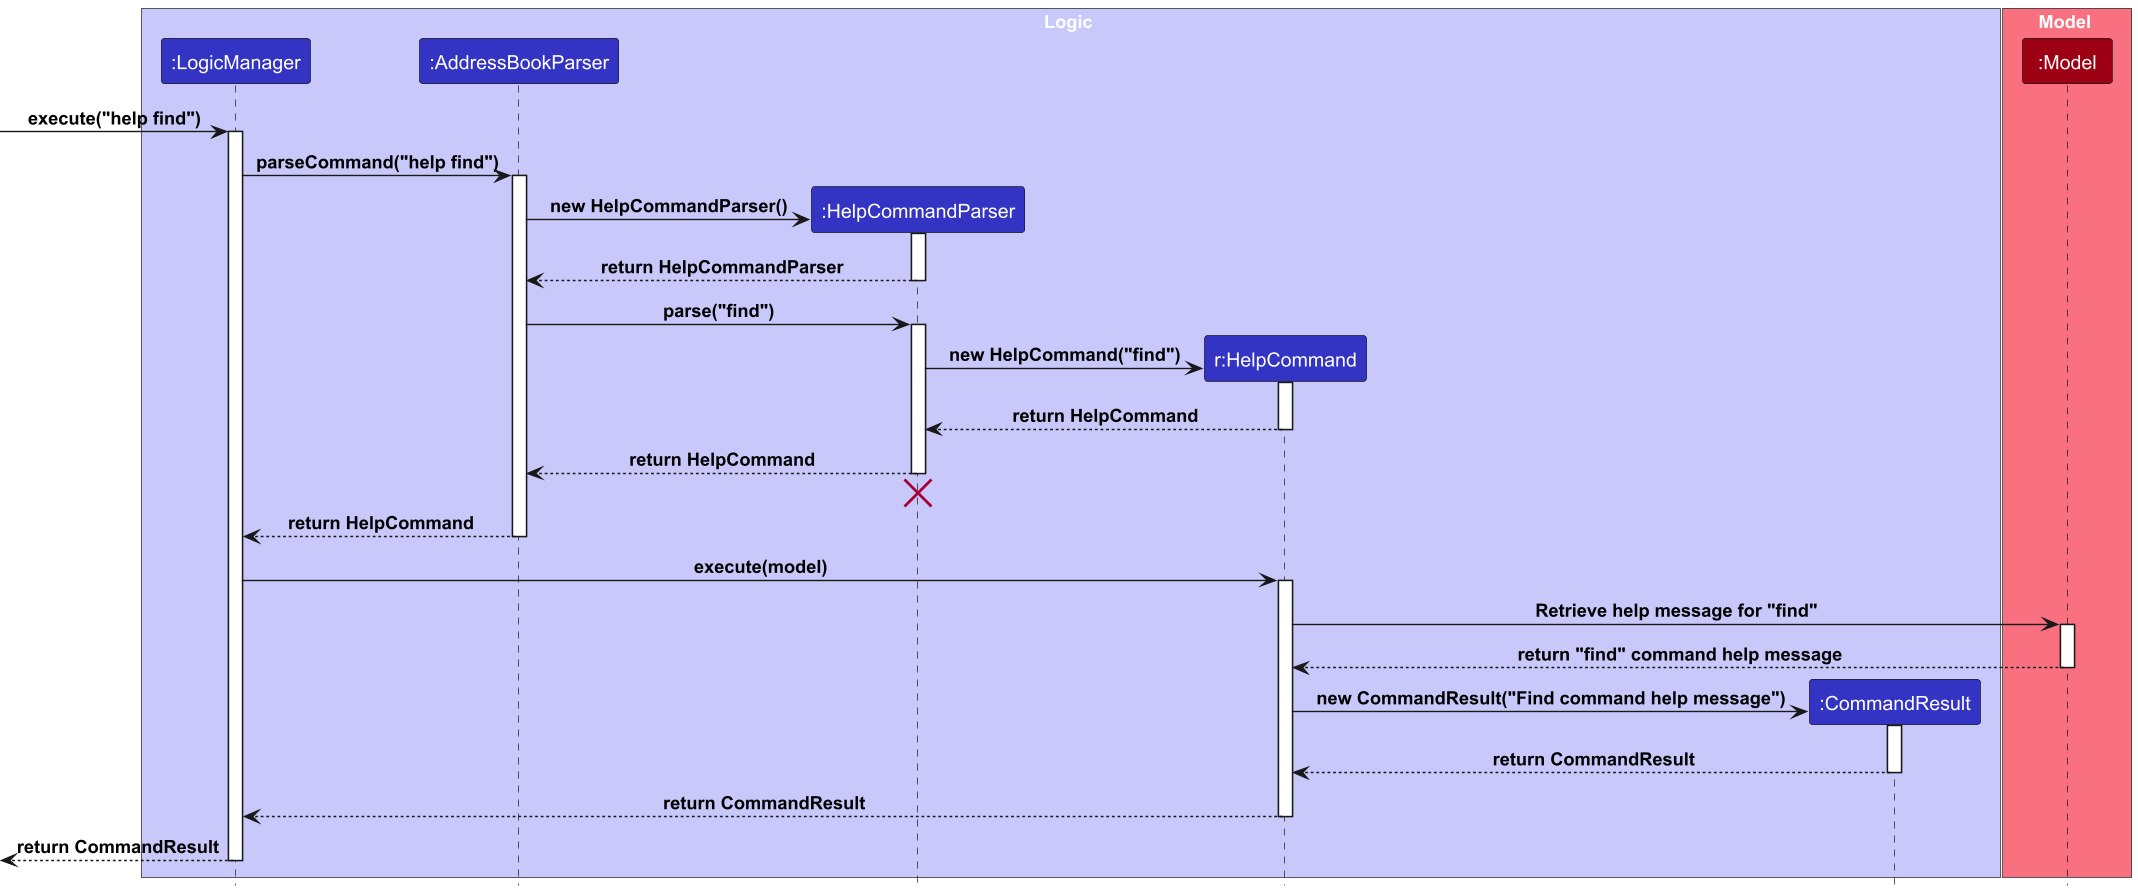

The diagram above was rendered by PlantUML. Its source (embedded in the PNG):
@startuml
!include style.puml

box Logic LOGIC_COLOR_T1
participant ":LogicManager" as LogicManager LOGIC_COLOR
participant ":AddressBookParser" as AddressBookParser LOGIC_COLOR
participant ":HelpCommandParser" as HelpCommandParser LOGIC_COLOR
participant "r:HelpCommand" as HelpCommand LOGIC_COLOR
participant ":CommandResult" as CommandResult LOGIC_COLOR
end box

box Model MODEL_COLOR_T1
participant ":Model" as Model MODEL_COLOR
end box

[-> LogicManager : execute("help find")
activate LogicManager

LogicManager -> AddressBookParser : parseCommand("help find")
activate AddressBookParser

create HelpCommandParser
AddressBookParser -> HelpCommandParser : new HelpCommandParser()
activate HelpCommandParser

HelpCommandParser --> AddressBookParser : return HelpCommandParser
deactivate HelpCommandParser

AddressBookParser -> HelpCommandParser : parse("find")
activate HelpCommandParser

create HelpCommand
HelpCommandParser -> HelpCommand : new HelpCommand("find")
activate HelpCommand

HelpCommand --> HelpCommandParser : return HelpCommand
deactivate HelpCommand

HelpCommandParser --> AddressBookParser : return HelpCommand
deactivate HelpCommandParser
HelpCommandParser-[hidden]-> AddressBookParser
destroy HelpCommandParser

AddressBookParser --> LogicManager : return HelpCommand
deactivate AddressBookParser

LogicManager -> HelpCommand : execute(model)
activate HelpCommand

HelpCommand -> Model : Retrieve help message for "find"
activate Model
Model --> HelpCommand : return "find" command help message
deactivate Model

create CommandResult
HelpCommand -> CommandResult : new CommandResult("Find command help message")
activate CommandResult

CommandResult --> HelpCommand : return CommandResult
deactivate CommandResult

HelpCommand --> LogicManager : return CommandResult
deactivate HelpCommand

[<--LogicManager : return CommandResult
deactivate LogicManager
@enduml